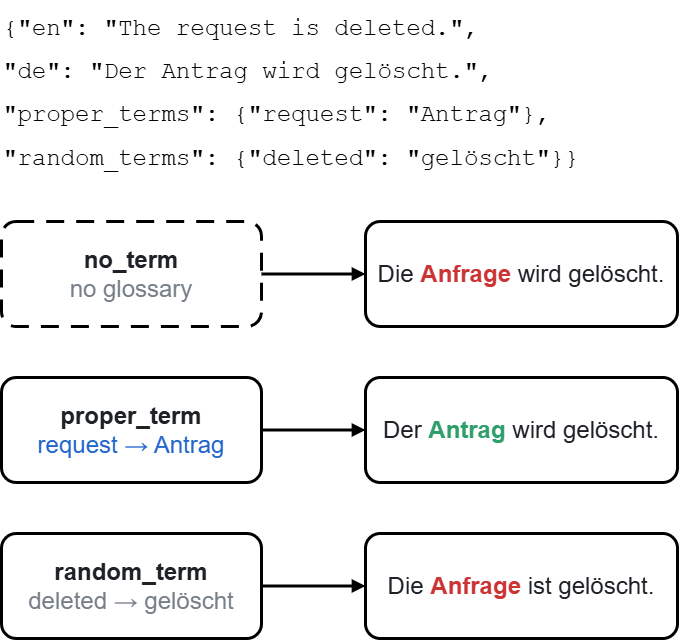

The diagram above was exported from draw.io. Its source (the exported page's mxGraphModel, read from the mxfile embedded in the PNG):
<mxGraphModel dx="1414" dy="777" grid="1" gridSize="13" guides="1" tooltips="1" connect="1" arrows="1" fold="1" page="1" pageScale="1" pageWidth="640" pageHeight="510" math="0" shadow="0">
  <root>
    <mxCell id="0" />
    <mxCell id="1" parent="0" />
    <mxCell id="hdr_record" parent="1" style="text;html=1;whiteSpace=wrap;fontSize=24;fontFamily=Courier New;align=left;verticalAlign=top;fontColor=#1E2126;strokeWidth=3;" value="&lt;div style=&quot;line-height: 180%;&quot;&gt;&lt;div&gt;&lt;font style=&quot;color: rgb(0, 0, 0);&quot;&gt;{&quot;en&quot;: &quot;The request is deleted.&quot;,&amp;nbsp;&lt;/font&gt;&lt;/div&gt;&lt;div&gt;&lt;font style=&quot;color: rgb(0, 0, 0);&quot;&gt;&quot;de&quot;: &quot;Der Antrag wird gelöscht.&quot;,&amp;nbsp;&lt;/font&gt;&lt;div&gt;&lt;font style=&quot;color: rgb(0, 0, 0);&quot;&gt;&quot;proper_terms&quot;: {&quot;request&quot;: &quot;Antrag&quot;},&amp;nbsp;&lt;/font&gt;&lt;/div&gt;&lt;div&gt;&lt;font style=&quot;color: rgb(0, 0, 0);&quot;&gt;&quot;random_terms&quot;: {&quot;deleted&quot;: &quot;gelöscht&quot;}}&lt;/font&gt;&lt;/div&gt;&lt;/div&gt;&lt;/div&gt;" vertex="1">
      <mxGeometry height="196" width="676" x="39" y="182" as="geometry" />
    </mxCell>
    <mxCell id="noterm_input" parent="1" style="rounded=1;arcSize=14;whiteSpace=wrap;html=1;dashed=1;dashPattern=6 4;fillColor=#FFFFFF;strokeColor=#000000;strokeWidth=3;fontColor=#1E2126;fontSize=24;" value="&lt;b&gt;no_term&lt;/b&gt;&lt;br&gt;&lt;font style=&quot;color: rgb(118, 126, 136);&quot;&gt;no glossary&lt;/font&gt;" vertex="1">
      <mxGeometry height="105" width="260" x="39" y="403" as="geometry" />
    </mxCell>
    <mxCell id="noterm_output" parent="1" style="rounded=1;arcSize=14;whiteSpace=wrap;html=1;fillColor=#FFFFFF;strokeColor=#000000;strokeWidth=3;fontColor=#1E2126;fontSize=24;" value="Die &lt;font color=&quot;#CC3333&quot;&gt;&lt;b&gt;Anfrage&lt;/b&gt;&lt;/font&gt; wird gelöscht." vertex="1">
      <mxGeometry height="105" width="312" x="403" y="403" as="geometry" />
    </mxCell>
    <mxCell id="proper_input" parent="1" style="rounded=1;arcSize=14;whiteSpace=wrap;html=1;fillColor=#FFFFFF;strokeColor=#000000;strokeWidth=3;fontColor=#1E2126;fontSize=24;" value="&lt;b&gt;proper_term&lt;/b&gt;&lt;br&gt;&lt;font style=&quot;color: rgb(34, 102, 204);&quot;&gt;request → Antrag&lt;/font&gt;" vertex="1">
      <mxGeometry height="105" width="260" x="39" y="559" as="geometry" />
    </mxCell>
    <mxCell id="proper_output" parent="1" style="rounded=1;arcSize=14;whiteSpace=wrap;html=1;fillColor=#FFFFFF;strokeColor=#000000;strokeWidth=3;fontColor=#1E2126;fontSize=24;" value="Der &lt;font color=&quot;#2E9E6B&quot;&gt;&lt;b&gt;Antrag&lt;/b&gt;&lt;/font&gt; wird gelöscht." vertex="1">
      <mxGeometry height="105" width="312" x="403" y="559" as="geometry" />
    </mxCell>
    <mxCell id="random_input" parent="1" style="rounded=1;arcSize=14;whiteSpace=wrap;html=1;fillColor=#FFFFFF;strokeColor=#000000;strokeWidth=3;fontColor=#1E2126;fontSize=24;" value="&lt;b&gt;random_term&lt;/b&gt;&lt;br&gt;&lt;font style=&quot;color: rgb(118, 126, 136);&quot;&gt;deleted → gelöscht&lt;/font&gt;" vertex="1">
      <mxGeometry height="105" width="260" x="39" y="715" as="geometry" />
    </mxCell>
    <mxCell id="random_output" parent="1" style="rounded=1;arcSize=14;whiteSpace=wrap;html=1;fillColor=#FFFFFF;strokeColor=#000000;strokeWidth=3;fontColor=#1E2126;fontSize=24;" value="Die &lt;font color=&quot;#CC3333&quot;&gt;&lt;b&gt;Anfrage&lt;/b&gt;&lt;/font&gt; ist gelöscht." vertex="1">
      <mxGeometry height="105" width="312" x="403" y="715" as="geometry" />
    </mxCell>
    <mxCell id="e_noterm" edge="1" parent="1" source="noterm_input" style="html=1;endArrow=block;endFill=1;strokeColor=#000000;strokeWidth=3;exitX=1;exitY=0.5;entryX=0;entryY=0.5;fontSize=24;" target="noterm_output">
      <mxGeometry relative="1" as="geometry" />
    </mxCell>
    <mxCell id="e_proper" edge="1" parent="1" source="proper_input" style="html=1;endArrow=block;endFill=1;strokeColor=#000000;strokeWidth=3;exitX=1;exitY=0.5;entryX=0;entryY=0.5;fontSize=24;" target="proper_output">
      <mxGeometry relative="1" as="geometry" />
    </mxCell>
    <mxCell id="e_random" edge="1" parent="1" source="random_input" style="html=1;endArrow=block;endFill=1;strokeColor=#000000;strokeWidth=3;exitX=1;exitY=0.5;entryX=0;entryY=0.5;fontSize=24;" target="random_output">
      <mxGeometry relative="1" as="geometry" />
    </mxCell>
  </root>
</mxGraphModel>